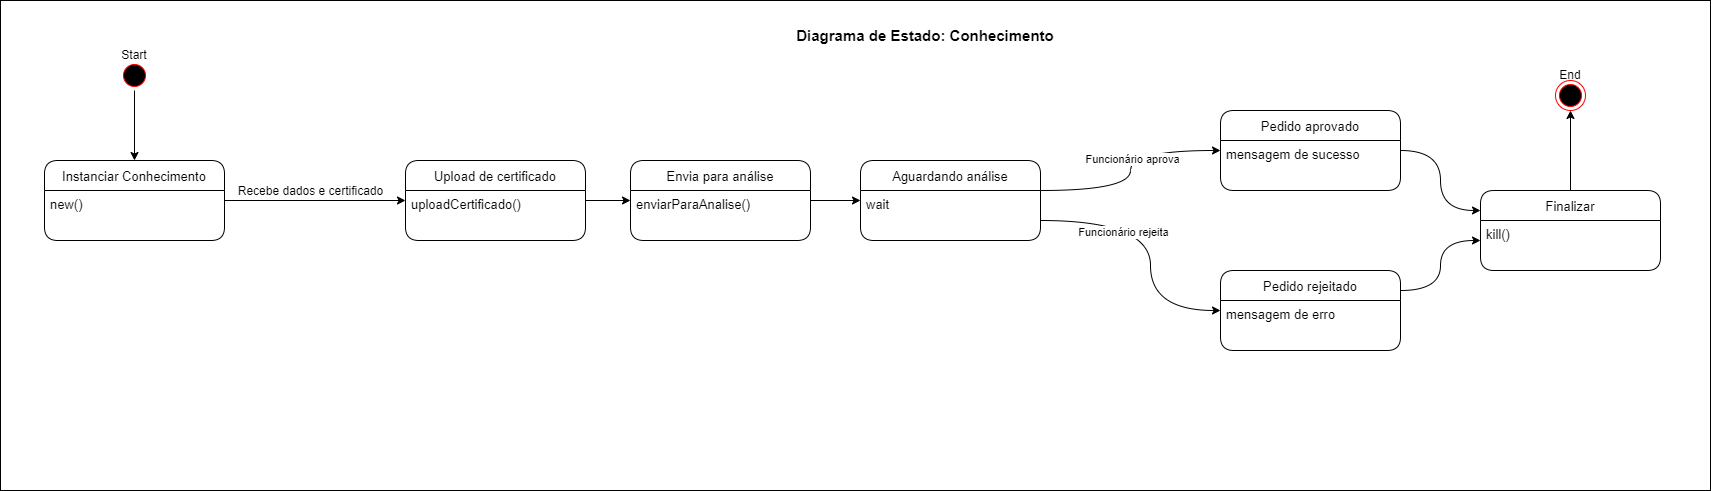

The diagram above was exported from draw.io. Its source (the exported page's mxGraphModel, read from the mxfile embedded in the PNG):
<mxGraphModel dx="1730" dy="965" grid="1" gridSize="10" guides="1" tooltips="1" connect="1" arrows="1" fold="1" page="1" pageScale="1" pageWidth="827" pageHeight="1169" math="0" shadow="0">
  <root>
    <mxCell id="0" />
    <mxCell id="1wuX9ZcR8Ek8ahIEiQQu-1" value="fundo" style="" parent="0" />
    <mxCell id="1wuX9ZcR8Ek8ahIEiQQu-2" value="" style="rounded=0;whiteSpace=wrap;html=1;fontSize=15;" parent="1wuX9ZcR8Ek8ahIEiQQu-1" vertex="1">
      <mxGeometry x="690" y="170" width="1710" height="490" as="geometry" />
    </mxCell>
    <mxCell id="1wuX9ZcR8Ek8ahIEiQQu-3" value="Diagrama de Estado: Conhecimento" style="text;html=1;strokeColor=none;fillColor=none;align=center;verticalAlign=middle;whiteSpace=wrap;rounded=0;fontSize=15;fontStyle=1" parent="1wuX9ZcR8Ek8ahIEiQQu-1" vertex="1">
      <mxGeometry x="1430" y="190" width="370" height="30" as="geometry" />
    </mxCell>
    <mxCell id="1" value="estados" parent="0" />
    <mxCell id="ouzhkOdVKsLuW9nE72t9-23" style="edgeStyle=orthogonalEdgeStyle;rounded=0;orthogonalLoop=1;jettySize=auto;html=1;fontSize=12;" parent="1" source="ouzhkOdVKsLuW9nE72t9-2" target="Z11yFmTY-fc7zvafQ_CP-1" edge="1">
      <mxGeometry relative="1" as="geometry">
        <mxPoint x="1080" y="375" as="targetPoint" />
      </mxGeometry>
    </mxCell>
    <mxCell id="ouzhkOdVKsLuW9nE72t9-24" value="Recebe dados e certificado" style="edgeLabel;html=1;align=center;verticalAlign=middle;resizable=0;points=[];fontSize=12;" parent="ouzhkOdVKsLuW9nE72t9-23" vertex="1" connectable="0">
      <mxGeometry x="0.1958" y="-1" relative="1" as="geometry">
        <mxPoint x="-23" y="-11" as="offset" />
      </mxGeometry>
    </mxCell>
    <mxCell id="ouzhkOdVKsLuW9nE72t9-2" value="Instanciar Conhecimento" style="swimlane;fontStyle=0;childLayout=stackLayout;horizontal=1;startSize=30;horizontalStack=0;resizeParent=1;resizeParentMax=0;resizeLast=0;collapsible=1;marginBottom=0;rounded=1;fontSize=13;" parent="1" vertex="1">
      <mxGeometry x="734" y="330" width="180" height="80" as="geometry" />
    </mxCell>
    <mxCell id="ouzhkOdVKsLuW9nE72t9-3" value="new()" style="text;strokeColor=none;fillColor=none;align=left;verticalAlign=top;spacingLeft=4;spacingRight=4;overflow=hidden;points=[[0,0.5],[1,0.5]];portConstraint=eastwest;rotatable=0;fontSize=13;" parent="ouzhkOdVKsLuW9nE72t9-2" vertex="1">
      <mxGeometry y="30" width="180" height="50" as="geometry" />
    </mxCell>
    <mxCell id="ouzhkOdVKsLuW9nE72t9-10" value="" style="group" parent="1" vertex="1" connectable="0">
      <mxGeometry x="794" y="210" width="60" height="50" as="geometry" />
    </mxCell>
    <mxCell id="ouzhkOdVKsLuW9nE72t9-7" value="" style="ellipse;html=1;shape=startState;fillColor=#000000;strokeColor=#ff0000;rounded=1;" parent="ouzhkOdVKsLuW9nE72t9-10" vertex="1">
      <mxGeometry x="15" y="20" width="30" height="30" as="geometry" />
    </mxCell>
    <mxCell id="ouzhkOdVKsLuW9nE72t9-9" value="Start" style="text;html=1;strokeColor=none;fillColor=none;align=center;verticalAlign=middle;whiteSpace=wrap;rounded=0;" parent="ouzhkOdVKsLuW9nE72t9-10" vertex="1">
      <mxGeometry width="60" height="30" as="geometry" />
    </mxCell>
    <mxCell id="ouzhkOdVKsLuW9nE72t9-14" value="" style="group" parent="1" vertex="1" connectable="0">
      <mxGeometry x="2230" y="230" width="60" height="50" as="geometry" />
    </mxCell>
    <mxCell id="ouzhkOdVKsLuW9nE72t9-6" value="" style="ellipse;html=1;shape=endState;fillColor=#000000;strokeColor=#ff0000;rounded=1;" parent="ouzhkOdVKsLuW9nE72t9-14" vertex="1">
      <mxGeometry x="15" y="20" width="30" height="30" as="geometry" />
    </mxCell>
    <mxCell id="ouzhkOdVKsLuW9nE72t9-13" value="End" style="text;html=1;strokeColor=none;fillColor=none;align=center;verticalAlign=middle;whiteSpace=wrap;rounded=0;" parent="ouzhkOdVKsLuW9nE72t9-14" vertex="1">
      <mxGeometry width="60" height="30" as="geometry" />
    </mxCell>
    <mxCell id="ouzhkOdVKsLuW9nE72t9-15" style="edgeStyle=orthogonalEdgeStyle;rounded=0;orthogonalLoop=1;jettySize=auto;html=1;" parent="1" source="ouzhkOdVKsLuW9nE72t9-7" target="ouzhkOdVKsLuW9nE72t9-2" edge="1">
      <mxGeometry relative="1" as="geometry" />
    </mxCell>
    <mxCell id="ouzhkOdVKsLuW9nE72t9-80" style="edgeStyle=orthogonalEdgeStyle;curved=1;rounded=0;orthogonalLoop=1;jettySize=auto;html=1;fontSize=12;" parent="1" source="ouzhkOdVKsLuW9nE72t9-47" target="ouzhkOdVKsLuW9nE72t9-6" edge="1">
      <mxGeometry relative="1" as="geometry" />
    </mxCell>
    <mxCell id="ouzhkOdVKsLuW9nE72t9-47" value="Finalizar" style="swimlane;fontStyle=0;childLayout=stackLayout;horizontal=1;startSize=30;horizontalStack=0;resizeParent=1;resizeParentMax=0;resizeLast=0;collapsible=1;marginBottom=0;rounded=1;fontSize=13;" parent="1" vertex="1">
      <mxGeometry x="2170" y="360" width="180" height="80" as="geometry" />
    </mxCell>
    <mxCell id="ouzhkOdVKsLuW9nE72t9-48" value="kill()" style="text;strokeColor=none;fillColor=none;align=left;verticalAlign=top;spacingLeft=4;spacingRight=4;overflow=hidden;points=[[0,0.5],[1,0.5]];portConstraint=eastwest;rotatable=0;fontSize=13;" parent="ouzhkOdVKsLuW9nE72t9-47" vertex="1">
      <mxGeometry y="30" width="180" height="50" as="geometry" />
    </mxCell>
    <mxCell id="TbetHg21rIT148R9spy1-8" style="edgeStyle=orthogonalEdgeStyle;curved=1;rounded=0;orthogonalLoop=1;jettySize=auto;html=1;" parent="1" source="Z11yFmTY-fc7zvafQ_CP-1" target="TbetHg21rIT148R9spy1-12" edge="1">
      <mxGeometry relative="1" as="geometry" />
    </mxCell>
    <mxCell id="Z11yFmTY-fc7zvafQ_CP-1" value="Upload de certificado" style="swimlane;fontStyle=0;childLayout=stackLayout;horizontal=1;startSize=30;horizontalStack=0;resizeParent=1;resizeParentMax=0;resizeLast=0;collapsible=1;marginBottom=0;rounded=1;fontSize=13;" parent="1" vertex="1">
      <mxGeometry x="1095" y="330" width="180" height="80" as="geometry" />
    </mxCell>
    <mxCell id="Z11yFmTY-fc7zvafQ_CP-2" value="uploadCertificado()" style="text;strokeColor=none;fillColor=none;align=left;verticalAlign=top;spacingLeft=4;spacingRight=4;overflow=hidden;points=[[0,0.5],[1,0.5]];portConstraint=eastwest;rotatable=0;fontSize=13;" parent="Z11yFmTY-fc7zvafQ_CP-1" vertex="1">
      <mxGeometry y="30" width="180" height="50" as="geometry" />
    </mxCell>
    <mxCell id="NtwlWPzlwP0KP0rpcAaN-7" style="edgeStyle=orthogonalEdgeStyle;curved=1;rounded=0;orthogonalLoop=1;jettySize=auto;html=1;" edge="1" parent="1" source="TbetHg21rIT148R9spy1-3" target="NtwlWPzlwP0KP0rpcAaN-3">
      <mxGeometry relative="1" as="geometry">
        <Array as="points">
          <mxPoint x="1820" y="360" />
          <mxPoint x="1820" y="320" />
        </Array>
      </mxGeometry>
    </mxCell>
    <mxCell id="NtwlWPzlwP0KP0rpcAaN-8" value="Funcionário aprova" style="edgeLabel;html=1;align=center;verticalAlign=middle;resizable=0;points=[];" vertex="1" connectable="0" parent="NtwlWPzlwP0KP0rpcAaN-7">
      <mxGeometry x="0.1096" y="-1" relative="1" as="geometry">
        <mxPoint as="offset" />
      </mxGeometry>
    </mxCell>
    <mxCell id="NtwlWPzlwP0KP0rpcAaN-9" style="edgeStyle=orthogonalEdgeStyle;curved=1;rounded=0;orthogonalLoop=1;jettySize=auto;html=1;" edge="1" parent="1" source="TbetHg21rIT148R9spy1-3" target="NtwlWPzlwP0KP0rpcAaN-5">
      <mxGeometry relative="1" as="geometry">
        <Array as="points">
          <mxPoint x="1840" y="390" />
          <mxPoint x="1840" y="480" />
        </Array>
      </mxGeometry>
    </mxCell>
    <mxCell id="NtwlWPzlwP0KP0rpcAaN-10" value="Funcionário rejeita" style="edgeLabel;html=1;align=center;verticalAlign=middle;resizable=0;points=[];" vertex="1" connectable="0" parent="NtwlWPzlwP0KP0rpcAaN-9">
      <mxGeometry x="-0.3896" y="-11" relative="1" as="geometry">
        <mxPoint as="offset" />
      </mxGeometry>
    </mxCell>
    <mxCell id="TbetHg21rIT148R9spy1-3" value="Aguardando análise" style="swimlane;fontStyle=0;childLayout=stackLayout;horizontal=1;startSize=30;horizontalStack=0;resizeParent=1;resizeParentMax=0;resizeLast=0;collapsible=1;marginBottom=0;rounded=1;fontSize=13;" parent="1" vertex="1">
      <mxGeometry x="1550" y="330" width="180" height="80" as="geometry" />
    </mxCell>
    <mxCell id="TbetHg21rIT148R9spy1-4" value="wait" style="text;strokeColor=none;fillColor=none;align=left;verticalAlign=top;spacingLeft=4;spacingRight=4;overflow=hidden;points=[[0,0.5],[1,0.5]];portConstraint=eastwest;rotatable=0;fontSize=13;" parent="TbetHg21rIT148R9spy1-3" vertex="1">
      <mxGeometry y="30" width="180" height="50" as="geometry" />
    </mxCell>
    <mxCell id="NtwlWPzlwP0KP0rpcAaN-2" style="edgeStyle=orthogonalEdgeStyle;rounded=0;orthogonalLoop=1;jettySize=auto;html=1;curved=1;" edge="1" parent="1" source="TbetHg21rIT148R9spy1-12" target="TbetHg21rIT148R9spy1-3">
      <mxGeometry relative="1" as="geometry" />
    </mxCell>
    <mxCell id="TbetHg21rIT148R9spy1-12" value="Envia para análise" style="swimlane;fontStyle=0;childLayout=stackLayout;horizontal=1;startSize=30;horizontalStack=0;resizeParent=1;resizeParentMax=0;resizeLast=0;collapsible=1;marginBottom=0;rounded=1;fontSize=13;" parent="1" vertex="1">
      <mxGeometry x="1320" y="330" width="180" height="80" as="geometry" />
    </mxCell>
    <mxCell id="TbetHg21rIT148R9spy1-13" value="enviarParaAnalise()" style="text;strokeColor=none;fillColor=none;align=left;verticalAlign=top;spacingLeft=4;spacingRight=4;overflow=hidden;points=[[0,0.5],[1,0.5]];portConstraint=eastwest;rotatable=0;fontSize=13;" parent="TbetHg21rIT148R9spy1-12" vertex="1">
      <mxGeometry y="30" width="180" height="50" as="geometry" />
    </mxCell>
    <mxCell id="NtwlWPzlwP0KP0rpcAaN-3" value="Pedido aprovado" style="swimlane;fontStyle=0;childLayout=stackLayout;horizontal=1;startSize=30;horizontalStack=0;resizeParent=1;resizeParentMax=0;resizeLast=0;collapsible=1;marginBottom=0;rounded=1;fontSize=13;" vertex="1" parent="1">
      <mxGeometry x="1910" y="280" width="180" height="80" as="geometry" />
    </mxCell>
    <mxCell id="NtwlWPzlwP0KP0rpcAaN-4" value="mensagem de sucesso" style="text;strokeColor=none;fillColor=none;align=left;verticalAlign=top;spacingLeft=4;spacingRight=4;overflow=hidden;points=[[0,0.5],[1,0.5]];portConstraint=eastwest;rotatable=0;fontSize=13;" vertex="1" parent="NtwlWPzlwP0KP0rpcAaN-3">
      <mxGeometry y="30" width="180" height="50" as="geometry" />
    </mxCell>
    <mxCell id="NtwlWPzlwP0KP0rpcAaN-12" style="edgeStyle=orthogonalEdgeStyle;curved=1;rounded=0;orthogonalLoop=1;jettySize=auto;html=1;" edge="1" parent="1" source="NtwlWPzlwP0KP0rpcAaN-5" target="ouzhkOdVKsLuW9nE72t9-47">
      <mxGeometry relative="1" as="geometry">
        <Array as="points">
          <mxPoint x="2130" y="460" />
          <mxPoint x="2130" y="410" />
        </Array>
      </mxGeometry>
    </mxCell>
    <mxCell id="NtwlWPzlwP0KP0rpcAaN-5" value="Pedido rejeitado" style="swimlane;fontStyle=0;childLayout=stackLayout;horizontal=1;startSize=30;horizontalStack=0;resizeParent=1;resizeParentMax=0;resizeLast=0;collapsible=1;marginBottom=0;rounded=1;fontSize=13;" vertex="1" parent="1">
      <mxGeometry x="1910" y="440" width="180" height="80" as="geometry" />
    </mxCell>
    <mxCell id="NtwlWPzlwP0KP0rpcAaN-6" value="mensagem de erro" style="text;strokeColor=none;fillColor=none;align=left;verticalAlign=top;spacingLeft=4;spacingRight=4;overflow=hidden;points=[[0,0.5],[1,0.5]];portConstraint=eastwest;rotatable=0;fontSize=13;" vertex="1" parent="NtwlWPzlwP0KP0rpcAaN-5">
      <mxGeometry y="30" width="180" height="50" as="geometry" />
    </mxCell>
    <mxCell id="NtwlWPzlwP0KP0rpcAaN-11" style="edgeStyle=orthogonalEdgeStyle;curved=1;rounded=0;orthogonalLoop=1;jettySize=auto;html=1;" edge="1" parent="1" source="NtwlWPzlwP0KP0rpcAaN-4" target="ouzhkOdVKsLuW9nE72t9-47">
      <mxGeometry relative="1" as="geometry">
        <Array as="points">
          <mxPoint x="2130" y="320" />
          <mxPoint x="2130" y="380" />
        </Array>
      </mxGeometry>
    </mxCell>
  </root>
</mxGraphModel>